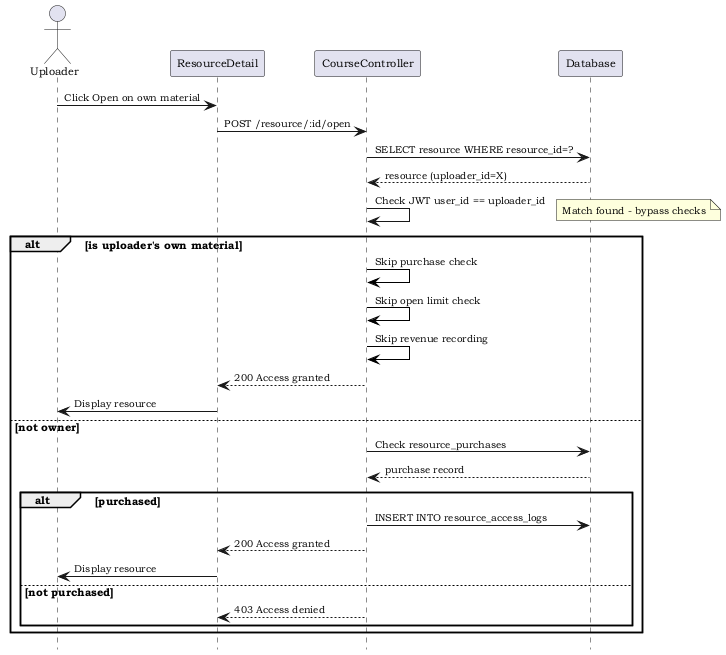

The diagram above was rendered by PlantUML. Its source (embedded in the PNG):
@startuml
!include 00-skin.iuml
hide footbox

actor "Uploader" as U
participant "ResourceDetail" as RD
participant "CourseController" as CC
participant "Database" as DB

U -> RD: Click Open on own material
RD -> CC: POST /resource/:id/open
CC -> DB: SELECT resource WHERE resource_id=?
DB --> CC: resource (uploader_id=X)
CC -> CC: Check JWT user_id == uploader_id
note right: Match found - bypass checks
alt is uploader's own material
  CC -[#black]> CC: Skip purchase check
  CC -[#black]> CC: Skip open limit check
  CC -[#black]> CC: Skip revenue recording
  CC --> RD: 200 Access granted
  RD -> U: Display resource
else not owner
  CC -> DB: Check resource_purchases
  DB --> CC: purchase record
  alt purchased
    CC -> DB: INSERT INTO resource_access_logs
    CC --> RD: 200 Access granted
    RD -> U: Display resource
  else not purchased
    CC --> RD: 403 Access denied
  end
end
@enduml